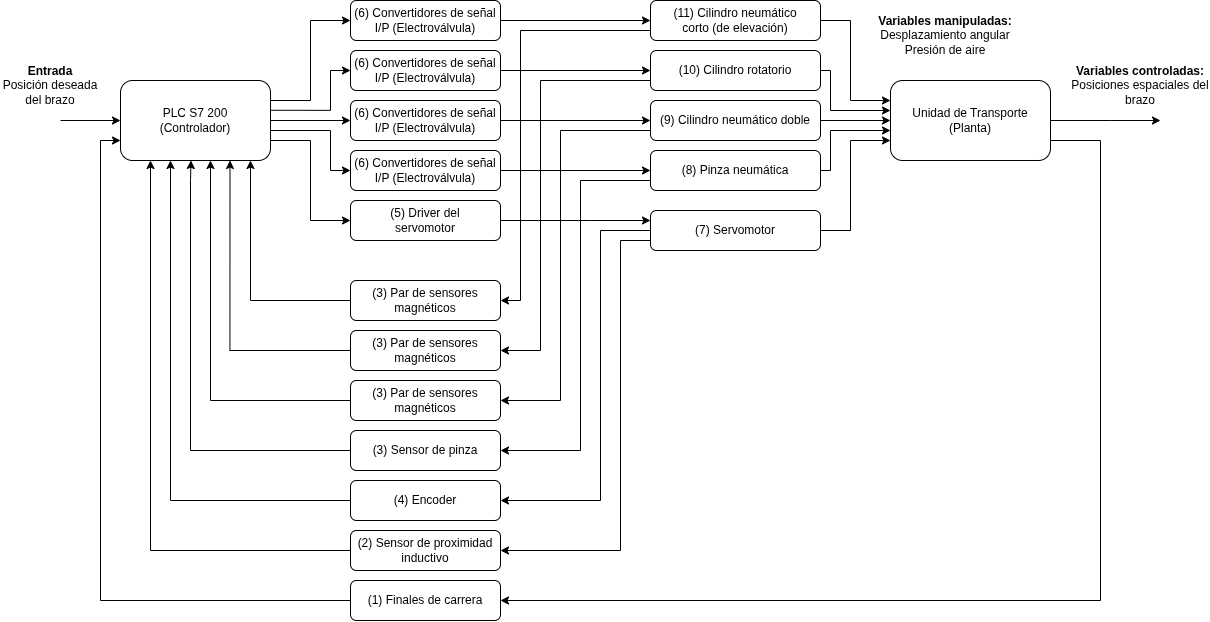

The diagram above was exported from draw.io. Its source (the exported page's mxGraphModel, read from the mxfile embedded in the PNG):
<mxGraphModel dx="1229" dy="811" grid="1" gridSize="10" guides="1" tooltips="1" connect="1" arrows="1" fold="1" page="1" pageScale="1" pageWidth="3300" pageHeight="4681" math="0" shadow="0">
  <root>
    <mxCell id="0" />
    <mxCell id="1" parent="0" />
    <mxCell id="dD020iaga6tL03-XBBhA-12" edge="1" parent="1" source="lo4XlS-gCwl9g2k5CFDz-1" style="edgeStyle=orthogonalEdgeStyle;rounded=0;orthogonalLoop=1;jettySize=auto;html=1;entryX=0;entryY=0.5;entryDx=0;entryDy=0;exitX=1;exitY=0.25;exitDx=0;exitDy=0;" target="dD020iaga6tL03-XBBhA-11">
      <mxGeometry relative="1" as="geometry">
        <Array as="points">
          <mxPoint x="490" y="340" />
          <mxPoint x="490" y="260" />
        </Array>
        <mxPoint x="520" y="340" as="sourcePoint" />
      </mxGeometry>
    </mxCell>
    <mxCell id="dD020iaga6tL03-XBBhA-13" edge="1" parent="1" source="lo4XlS-gCwl9g2k5CFDz-1" style="edgeStyle=orthogonalEdgeStyle;rounded=0;orthogonalLoop=1;jettySize=auto;html=1;entryX=0;entryY=0.5;entryDx=0;entryDy=0;exitX=0.991;exitY=0.372;exitDx=0;exitDy=0;exitPerimeter=0;" target="a_9iVn__mQny2rfc7Nzc-3">
      <mxGeometry relative="1" as="geometry">
        <Array as="points">
          <mxPoint x="510" y="350" />
          <mxPoint x="510" y="310" />
        </Array>
        <mxPoint x="520" y="350" as="sourcePoint" />
        <mxPoint x="530" y="310" as="targetPoint" />
      </mxGeometry>
    </mxCell>
    <mxCell id="dD020iaga6tL03-XBBhA-14" edge="1" parent="1" source="lo4XlS-gCwl9g2k5CFDz-1" style="edgeStyle=orthogonalEdgeStyle;rounded=0;orthogonalLoop=1;jettySize=auto;html=1;exitX=1;exitY=0.5;exitDx=0;exitDy=0;" target="dD020iaga6tL03-XBBhA-5">
      <mxGeometry relative="1" as="geometry">
        <Array as="points" />
        <mxPoint x="520" y="360" as="sourcePoint" />
        <mxPoint x="550" y="370" as="targetPoint" />
      </mxGeometry>
    </mxCell>
    <mxCell id="dD020iaga6tL03-XBBhA-15" edge="1" parent="1" style="edgeStyle=orthogonalEdgeStyle;rounded=0;orthogonalLoop=1;jettySize=auto;html=1;entryX=0;entryY=0.5;entryDx=0;entryDy=0;" target="qO18B2Q57FO1945Gf9R3-17">
      <mxGeometry relative="1" as="geometry">
        <Array as="points">
          <mxPoint x="510" y="370" />
          <mxPoint x="510" y="410" />
        </Array>
        <mxPoint x="450" y="370" as="sourcePoint" />
        <mxPoint x="560" y="385" as="targetPoint" />
      </mxGeometry>
    </mxCell>
    <mxCell id="dD020iaga6tL03-XBBhA-16" edge="1" parent="1" source="lo4XlS-gCwl9g2k5CFDz-1" style="edgeStyle=orthogonalEdgeStyle;rounded=0;orthogonalLoop=1;jettySize=auto;html=1;entryX=0;entryY=0.5;entryDx=0;entryDy=0;" target="qO18B2Q57FO1945Gf9R3-1">
      <mxGeometry relative="1" as="geometry">
        <Array as="points">
          <mxPoint x="490" y="380" />
          <mxPoint x="490" y="460" />
        </Array>
        <mxPoint x="500" y="380" as="sourcePoint" />
      </mxGeometry>
    </mxCell>
    <mxCell id="lo4XlS-gCwl9g2k5CFDz-1" parent="1" style="rounded=1;whiteSpace=wrap;html=1;points=[[0,0,0,0,0],[0,0.25,0,0,0],[0,0.5,0,0,0],[0,0.75,0,0,0],[0.15,0,0,0,0],[0.2,1,0,0,0],[0.33,1,0,0,0],[0.47,1,0,0,0],[0.5,0,0,0,0],[0.6,1,0,0,0],[0.73,1,0,0,0],[0.86,1,0,0,0],[1,0,0,0,0],[1,0.25,0,0,0],[1,0.5,0,0,0],[1,0.75,0,0,0]];" value="PLC S7 200&lt;br&gt;(Controlador)" vertex="1">
      <mxGeometry height="80" width="150" x="300" y="320" as="geometry" />
    </mxCell>
    <mxCell id="qO18B2Q57FO1945Gf9R3-10" edge="1" parent="1" source="qO18B2Q57FO1945Gf9R3-1" style="edgeStyle=orthogonalEdgeStyle;rounded=0;orthogonalLoop=1;jettySize=auto;html=1;exitX=1;exitY=0.5;exitDx=0;exitDy=0;entryX=0;entryY=0.25;entryDx=0;entryDy=0;" target="a_9iVn__mQny2rfc7Nzc-6">
      <mxGeometry relative="1" as="geometry">
        <Array as="points">
          <mxPoint x="770" y="460" />
          <mxPoint x="770" y="460" />
        </Array>
        <mxPoint x="710.0000000000002" y="441.9999999999999" as="sourcePoint" />
        <mxPoint x="800.0000000000002" y="458" as="targetPoint" />
      </mxGeometry>
    </mxCell>
    <mxCell id="qO18B2Q57FO1945Gf9R3-1" parent="1" style="rounded=1;whiteSpace=wrap;html=1;" value="(5) Driver del&lt;br&gt;servomotor" vertex="1">
      <mxGeometry height="40" width="150" x="530" y="440" as="geometry" />
    </mxCell>
    <mxCell id="qO18B2Q57FO1945Gf9R3-13" edge="1" parent="1" source="qO18B2Q57FO1945Gf9R3-2" style="edgeStyle=orthogonalEdgeStyle;rounded=0;orthogonalLoop=1;jettySize=auto;html=1;exitX=1;exitY=0.5;exitDx=0;exitDy=0;">
      <mxGeometry relative="1" as="geometry">
        <Array as="points">
          <mxPoint x="1290" y="360" />
          <mxPoint x="1290" y="360" />
        </Array>
        <mxPoint x="1300" y="300" as="sourcePoint" />
        <mxPoint x="1340" y="360" as="targetPoint" />
      </mxGeometry>
    </mxCell>
    <mxCell id="qO18B2Q57FO1945Gf9R3-14" edge="1" parent="1" source="qO18B2Q57FO1945Gf9R3-2" style="edgeStyle=orthogonalEdgeStyle;rounded=0;orthogonalLoop=1;jettySize=auto;html=1;exitX=1;exitY=0.75;exitDx=0;exitDy=0;entryX=1;entryY=0.5;entryDx=0;entryDy=0;" target="qO18B2Q57FO1945Gf9R3-5">
      <mxGeometry relative="1" as="geometry">
        <Array as="points">
          <mxPoint x="1280" y="380" />
          <mxPoint x="1280" y="840" />
        </Array>
        <mxPoint x="1330" y="390" as="sourcePoint" />
        <mxPoint x="810" y="850" as="targetPoint" />
      </mxGeometry>
    </mxCell>
    <mxCell id="qO18B2Q57FO1945Gf9R3-2" parent="1" style="rounded=1;whiteSpace=wrap;html=1;" value="Unidad de Transporte&lt;br&gt;(Planta)" vertex="1">
      <mxGeometry height="80" width="160" x="1070" y="320" as="geometry" />
    </mxCell>
    <mxCell id="qO18B2Q57FO1945Gf9R3-11" edge="1" parent="1" style="edgeStyle=orthogonalEdgeStyle;rounded=0;orthogonalLoop=1;jettySize=auto;html=1;exitX=1;exitY=0.5;exitDx=0;exitDy=0;exitPerimeter=0;" target="qO18B2Q57FO1945Gf9R3-2">
      <mxGeometry relative="1" as="geometry">
        <Array as="points">
          <mxPoint x="1030" y="470" />
          <mxPoint x="1030" y="380" />
        </Array>
        <mxPoint x="1000.0000000000002" y="469.9999999999999" as="sourcePoint" />
        <mxPoint x="950" y="359.97" as="targetPoint" />
      </mxGeometry>
    </mxCell>
    <mxCell id="dD020iaga6tL03-XBBhA-36" edge="1" parent="1" source="a_9iVn__mQny2rfc7Nzc-6" style="edgeStyle=orthogonalEdgeStyle;rounded=0;orthogonalLoop=1;jettySize=auto;html=1;entryX=1;entryY=0.5;entryDx=0;entryDy=0;exitX=0;exitY=0.5;exitDx=0;exitDy=0;" target="dD020iaga6tL03-XBBhA-24">
      <mxGeometry relative="1" as="geometry">
        <Array as="points">
          <mxPoint x="780" y="470" />
          <mxPoint x="780" y="740" />
        </Array>
        <mxPoint x="780" y="480" as="sourcePoint" />
        <mxPoint x="790" y="730" as="targetPoint" />
      </mxGeometry>
    </mxCell>
    <mxCell id="a_9iVn__mQny2rfc7Nzc-2" edge="1" parent="1" source="a_9iVn__mQny2rfc7Nzc-6" style="edgeStyle=orthogonalEdgeStyle;rounded=0;orthogonalLoop=1;jettySize=auto;html=1;entryX=1;entryY=0.5;entryDx=0;entryDy=0;exitX=0;exitY=0.75;exitDx=0;exitDy=0;" target="a_9iVn__mQny2rfc7Nzc-1">
      <mxGeometry relative="1" as="geometry">
        <Array as="points">
          <mxPoint x="800" y="480" />
          <mxPoint x="800" y="790" />
        </Array>
        <mxPoint x="820" y="510" as="sourcePoint" />
      </mxGeometry>
    </mxCell>
    <mxCell id="qO18B2Q57FO1945Gf9R3-12" edge="1" parent="1" source="qO18B2Q57FO1945Gf9R3-4" style="edgeStyle=orthogonalEdgeStyle;rounded=0;orthogonalLoop=1;jettySize=auto;html=1;exitX=1;exitY=0.5;exitDx=0;exitDy=0;" target="qO18B2Q57FO1945Gf9R3-2">
      <mxGeometry relative="1" as="geometry">
        <Array as="points">
          <mxPoint x="1010" y="410" />
          <mxPoint x="1010" y="370" />
        </Array>
        <mxPoint x="890" y="409.97" as="sourcePoint" />
        <mxPoint x="950" y="319.97" as="targetPoint" />
      </mxGeometry>
    </mxCell>
    <mxCell id="dD020iaga6tL03-XBBhA-35" edge="1" parent="1" source="qO18B2Q57FO1945Gf9R3-4" style="edgeStyle=orthogonalEdgeStyle;rounded=0;orthogonalLoop=1;jettySize=auto;html=1;entryX=1;entryY=0.5;entryDx=0;entryDy=0;exitX=0;exitY=0.75;exitDx=0;exitDy=0;" target="dD020iaga6tL03-XBBhA-23">
      <mxGeometry relative="1" as="geometry">
        <Array as="points">
          <mxPoint x="760" y="420" />
          <mxPoint x="760" y="690" />
        </Array>
      </mxGeometry>
    </mxCell>
    <mxCell id="qO18B2Q57FO1945Gf9R3-15" edge="1" parent="1" source="qO18B2Q57FO1945Gf9R3-5" style="edgeStyle=orthogonalEdgeStyle;rounded=0;orthogonalLoop=1;jettySize=auto;html=1;exitX=0;exitY=0.5;exitDx=0;exitDy=0;entryX=0;entryY=0.75;entryDx=0;entryDy=0;entryPerimeter=0;" target="lo4XlS-gCwl9g2k5CFDz-1">
      <mxGeometry relative="1" as="geometry">
        <Array as="points">
          <mxPoint x="280" y="840" />
          <mxPoint x="280" y="380" />
        </Array>
        <mxPoint x="295" y="385" as="targetPoint" />
      </mxGeometry>
    </mxCell>
    <mxCell id="qO18B2Q57FO1945Gf9R3-5" parent="1" style="rounded=1;whiteSpace=wrap;html=1;" value="(1) Finales de carrera" vertex="1">
      <mxGeometry height="40" width="150" x="530" y="820" as="geometry" />
    </mxCell>
    <mxCell id="qO18B2Q57FO1945Gf9R3-16" edge="1" parent="1" style="edgeStyle=orthogonalEdgeStyle;rounded=0;orthogonalLoop=1;jettySize=auto;html=1;entryX=0;entryY=0.5;entryDx=0;entryDy=0;entryPerimeter=0;" target="lo4XlS-gCwl9g2k5CFDz-1">
      <mxGeometry relative="1" as="geometry">
        <Array as="points" />
        <mxPoint x="240" y="360" as="sourcePoint" />
        <mxPoint x="310" y="320" as="targetPoint" />
      </mxGeometry>
    </mxCell>
    <mxCell id="qO18B2Q57FO1945Gf9R3-19" edge="1" parent="1" source="qO18B2Q57FO1945Gf9R3-17" style="edgeStyle=orthogonalEdgeStyle;rounded=0;orthogonalLoop=1;jettySize=auto;html=1;exitX=1;exitY=0.5;exitDx=0;exitDy=0;entryX=0;entryY=0.5;entryDx=0;entryDy=0;" target="qO18B2Q57FO1945Gf9R3-4">
      <mxGeometry relative="1" as="geometry" />
    </mxCell>
    <mxCell id="qO18B2Q57FO1945Gf9R3-17" parent="1" style="rounded=1;whiteSpace=wrap;html=1;" value="(6) Convertidores de señal I/P (Electroválvula)" vertex="1">
      <mxGeometry height="40" width="150" x="530" y="390" as="geometry" />
    </mxCell>
    <mxCell id="qO18B2Q57FO1945Gf9R3-20" parent="1" style="text;html=1;whiteSpace=wrap;strokeColor=none;fillColor=none;align=center;verticalAlign=middle;rounded=0;" value="&lt;b&gt;Variables controladas:&lt;/b&gt; Posiciones espaciales del brazo" vertex="1">
      <mxGeometry height="30" width="140" x="1250" y="310" as="geometry" />
    </mxCell>
    <mxCell id="qO18B2Q57FO1945Gf9R3-22" parent="1" style="text;html=1;whiteSpace=wrap;strokeColor=none;fillColor=none;align=center;verticalAlign=middle;rounded=0;" value="&lt;div&gt;&lt;b&gt;Entrada&lt;/b&gt;&lt;br&gt;Posición deseada del brazo&lt;/div&gt;" vertex="1">
      <mxGeometry height="30" width="100" x="180" y="310" as="geometry" />
    </mxCell>
    <mxCell id="qO18B2Q57FO1945Gf9R3-23" parent="1" style="text;html=1;whiteSpace=wrap;strokeColor=none;fillColor=none;align=center;verticalAlign=middle;rounded=0;" value="&lt;b&gt;Variables manipuladas:&lt;/b&gt;&lt;br&gt;Desplazamiento angular&lt;br&gt;Presión de aire" vertex="1">
      <mxGeometry height="30" width="170" x="1040" y="260" as="geometry" />
    </mxCell>
    <mxCell id="dD020iaga6tL03-XBBhA-17" edge="1" parent="1" source="dD020iaga6tL03-XBBhA-3" style="edgeStyle=orthogonalEdgeStyle;rounded=0;orthogonalLoop=1;jettySize=auto;html=1;exitX=1;exitY=0.5;exitDx=0;exitDy=0;" target="qO18B2Q57FO1945Gf9R3-2" value="">
      <mxGeometry relative="1" as="geometry">
        <mxPoint x="890" y="359.97" as="sourcePoint" />
      </mxGeometry>
    </mxCell>
    <mxCell id="dD020iaga6tL03-XBBhA-34" edge="1" parent="1" source="dD020iaga6tL03-XBBhA-3" style="edgeStyle=orthogonalEdgeStyle;rounded=0;orthogonalLoop=1;jettySize=auto;html=1;entryX=1;entryY=0.5;entryDx=0;entryDy=0;" target="dD020iaga6tL03-XBBhA-22">
      <mxGeometry relative="1" as="geometry">
        <Array as="points">
          <mxPoint x="740" y="370" />
          <mxPoint x="740" y="640" />
        </Array>
        <mxPoint x="730" y="660" as="targetPoint" />
      </mxGeometry>
    </mxCell>
    <mxCell id="dD020iaga6tL03-XBBhA-3" parent="1" style="rounded=1;whiteSpace=wrap;html=1;" value="(9) Cilindro neumático doble" vertex="1">
      <mxGeometry height="40" width="170" x="830" y="340" as="geometry" />
    </mxCell>
    <mxCell id="dD020iaga6tL03-XBBhA-4" edge="1" parent="1" source="dD020iaga6tL03-XBBhA-5" style="edgeStyle=orthogonalEdgeStyle;rounded=0;orthogonalLoop=1;jettySize=auto;html=1;exitX=1;exitY=0.5;exitDx=0;exitDy=0;entryX=0;entryY=0.5;entryDx=0;entryDy=0;" target="dD020iaga6tL03-XBBhA-3">
      <mxGeometry relative="1" as="geometry" />
    </mxCell>
    <mxCell id="dD020iaga6tL03-XBBhA-5" parent="1" style="rounded=1;whiteSpace=wrap;html=1;" value="(6) Convertidores de señal I/P (Electroválvula)" vertex="1">
      <mxGeometry height="40" width="150" x="530" y="340" as="geometry" />
    </mxCell>
    <mxCell id="dD020iaga6tL03-XBBhA-18" edge="1" parent="1" source="dD020iaga6tL03-XBBhA-6" style="edgeStyle=orthogonalEdgeStyle;rounded=0;orthogonalLoop=1;jettySize=auto;html=1;exitX=1;exitY=0.5;exitDx=0;exitDy=0;" target="qO18B2Q57FO1945Gf9R3-2" value="">
      <mxGeometry relative="1" as="geometry">
        <Array as="points">
          <mxPoint x="1010" y="310" />
          <mxPoint x="1010" y="350" />
        </Array>
        <mxPoint x="890" y="309.9985714285714" as="sourcePoint" />
      </mxGeometry>
    </mxCell>
    <mxCell id="dD020iaga6tL03-XBBhA-33" edge="1" parent="1" source="dD020iaga6tL03-XBBhA-6" style="edgeStyle=orthogonalEdgeStyle;rounded=0;orthogonalLoop=1;jettySize=auto;html=1;entryX=1;entryY=0.5;entryDx=0;entryDy=0;" target="dD020iaga6tL03-XBBhA-21">
      <mxGeometry relative="1" as="geometry">
        <Array as="points">
          <mxPoint x="720" y="320" />
          <mxPoint x="720" y="590" />
        </Array>
      </mxGeometry>
    </mxCell>
    <mxCell id="dD020iaga6tL03-XBBhA-6" parent="1" style="rounded=1;whiteSpace=wrap;html=1;" value="(10) Cilindro rotatorio" vertex="1">
      <mxGeometry height="40" width="170" x="830" y="290" as="geometry" />
    </mxCell>
    <mxCell id="dD020iaga6tL03-XBBhA-7" edge="1" parent="1" source="a_9iVn__mQny2rfc7Nzc-3" style="edgeStyle=orthogonalEdgeStyle;rounded=0;orthogonalLoop=1;jettySize=auto;html=1;exitX=1;exitY=0.5;exitDx=0;exitDy=0;entryX=0;entryY=0.5;entryDx=0;entryDy=0;" target="dD020iaga6tL03-XBBhA-6">
      <mxGeometry relative="1" as="geometry">
        <mxPoint x="680" y="310" as="sourcePoint" />
      </mxGeometry>
    </mxCell>
    <mxCell id="dD020iaga6tL03-XBBhA-19" edge="1" parent="1" source="dD020iaga6tL03-XBBhA-9" style="edgeStyle=orthogonalEdgeStyle;rounded=0;orthogonalLoop=1;jettySize=auto;html=1;entryX=0;entryY=0.25;entryDx=0;entryDy=0;exitX=1;exitY=0.5;exitDx=0;exitDy=0;" target="qO18B2Q57FO1945Gf9R3-2">
      <mxGeometry relative="1" as="geometry">
        <Array as="points">
          <mxPoint x="1030" y="260" />
          <mxPoint x="1030" y="340" />
        </Array>
        <mxPoint x="890" y="259.9985714285714" as="sourcePoint" />
      </mxGeometry>
    </mxCell>
    <mxCell id="dD020iaga6tL03-XBBhA-32" edge="1" parent="1" source="dD020iaga6tL03-XBBhA-9" style="edgeStyle=orthogonalEdgeStyle;rounded=0;orthogonalLoop=1;jettySize=auto;html=1;entryX=1;entryY=0.5;entryDx=0;entryDy=0;" target="dD020iaga6tL03-XBBhA-20">
      <mxGeometry relative="1" as="geometry">
        <Array as="points">
          <mxPoint x="700" y="270" />
          <mxPoint x="700" y="540" />
        </Array>
      </mxGeometry>
    </mxCell>
    <mxCell id="dD020iaga6tL03-XBBhA-9" parent="1" style="rounded=1;whiteSpace=wrap;html=1;" value="(11) Cilindro neumático&lt;br&gt;corto (de elevación)" vertex="1">
      <mxGeometry height="40" width="170" x="830" y="240" as="geometry" />
    </mxCell>
    <mxCell id="dD020iaga6tL03-XBBhA-10" edge="1" parent="1" source="dD020iaga6tL03-XBBhA-11" style="edgeStyle=orthogonalEdgeStyle;rounded=0;orthogonalLoop=1;jettySize=auto;html=1;exitX=1;exitY=0.5;exitDx=0;exitDy=0;entryX=0;entryY=0.5;entryDx=0;entryDy=0;" target="dD020iaga6tL03-XBBhA-9">
      <mxGeometry relative="1" as="geometry" />
    </mxCell>
    <mxCell id="dD020iaga6tL03-XBBhA-11" parent="1" style="rounded=1;whiteSpace=wrap;html=1;" value="(6) Convertidores de señal I/P (Electroválvula)" vertex="1">
      <mxGeometry height="40" width="150" x="530" y="240" as="geometry" />
    </mxCell>
    <mxCell id="dD020iaga6tL03-XBBhA-20" parent="1" style="rounded=1;whiteSpace=wrap;html=1;" value="(3) Par de sensores&lt;br&gt;magnéticos" vertex="1">
      <mxGeometry height="40" width="150" x="530" y="520" as="geometry" />
    </mxCell>
    <mxCell id="dD020iaga6tL03-XBBhA-21" parent="1" style="rounded=1;whiteSpace=wrap;html=1;" value="(3) Par de sensores&lt;br&gt;magnéticos" vertex="1">
      <mxGeometry height="40" width="150" x="530" y="570" as="geometry" />
    </mxCell>
    <mxCell id="dD020iaga6tL03-XBBhA-27" edge="1" parent="1" source="dD020iaga6tL03-XBBhA-22" style="edgeStyle=orthogonalEdgeStyle;rounded=0;orthogonalLoop=1;jettySize=auto;html=1;entryX=0.6;entryY=1;entryDx=0;entryDy=0;entryPerimeter=0;" target="lo4XlS-gCwl9g2k5CFDz-1">
      <mxGeometry relative="1" as="geometry">
        <Array as="points">
          <mxPoint x="390" y="640" />
        </Array>
        <mxPoint x="390" y="420" as="targetPoint" />
      </mxGeometry>
    </mxCell>
    <mxCell id="dD020iaga6tL03-XBBhA-22" parent="1" style="rounded=1;whiteSpace=wrap;html=1;" value="(3) Par de sensores&lt;br&gt;magnéticos" vertex="1">
      <mxGeometry height="40" width="150" x="530" y="620" as="geometry" />
    </mxCell>
    <mxCell id="dD020iaga6tL03-XBBhA-29" edge="1" parent="1" source="dD020iaga6tL03-XBBhA-23" style="edgeStyle=orthogonalEdgeStyle;rounded=0;orthogonalLoop=1;jettySize=auto;html=1;entryX=0.47;entryY=1;entryDx=0;entryDy=0;entryPerimeter=0;" target="lo4XlS-gCwl9g2k5CFDz-1">
      <mxGeometry relative="1" as="geometry">
        <Array as="points">
          <mxPoint x="370" y="690" />
          <mxPoint x="370" y="420" />
          <mxPoint x="371" y="420" />
        </Array>
        <mxPoint x="370" y="420" as="targetPoint" />
      </mxGeometry>
    </mxCell>
    <mxCell id="dD020iaga6tL03-XBBhA-23" parent="1" style="rounded=1;whiteSpace=wrap;html=1;" value="(3) Sensor de pinza" vertex="1">
      <mxGeometry height="40" width="150" x="530" y="670" as="geometry" />
    </mxCell>
    <mxCell id="dD020iaga6tL03-XBBhA-24" parent="1" style="rounded=1;whiteSpace=wrap;html=1;" value="(4) Encoder" vertex="1">
      <mxGeometry height="40" width="150" x="530" y="720" as="geometry" />
    </mxCell>
    <mxCell id="dD020iaga6tL03-XBBhA-25" edge="1" parent="1" source="dD020iaga6tL03-XBBhA-20" style="edgeStyle=orthogonalEdgeStyle;rounded=0;orthogonalLoop=1;jettySize=auto;html=1;entryX=0.86;entryY=1;entryDx=0;entryDy=0;entryPerimeter=0;" target="lo4XlS-gCwl9g2k5CFDz-1">
      <mxGeometry relative="1" as="geometry">
        <Array as="points">
          <mxPoint x="430" y="540" />
          <mxPoint x="430" y="400" />
        </Array>
        <mxPoint x="430" y="410" as="targetPoint" />
      </mxGeometry>
    </mxCell>
    <mxCell id="dD020iaga6tL03-XBBhA-26" edge="1" parent="1" source="dD020iaga6tL03-XBBhA-21" style="edgeStyle=orthogonalEdgeStyle;rounded=0;orthogonalLoop=1;jettySize=auto;html=1;entryX=0.73;entryY=1;entryDx=0;entryDy=0;entryPerimeter=0;" target="lo4XlS-gCwl9g2k5CFDz-1">
      <mxGeometry relative="1" as="geometry">
        <Array as="points">
          <mxPoint x="410" y="590" />
        </Array>
        <mxPoint x="410" y="410" as="targetPoint" />
      </mxGeometry>
    </mxCell>
    <mxCell id="dD020iaga6tL03-XBBhA-30" edge="1" parent="1" source="dD020iaga6tL03-XBBhA-24" style="edgeStyle=orthogonalEdgeStyle;rounded=0;orthogonalLoop=1;jettySize=auto;html=1;entryX=0.33;entryY=1;entryDx=0;entryDy=0;entryPerimeter=0;" target="lo4XlS-gCwl9g2k5CFDz-1">
      <mxGeometry relative="1" as="geometry">
        <Array as="points">
          <mxPoint x="350" y="740" />
          <mxPoint x="350" y="400" />
        </Array>
        <mxPoint x="351" y="400" as="targetPoint" />
      </mxGeometry>
    </mxCell>
    <mxCell id="a_9iVn__mQny2rfc7Nzc-7" edge="1" parent="1" source="a_9iVn__mQny2rfc7Nzc-1" style="edgeStyle=orthogonalEdgeStyle;rounded=0;orthogonalLoop=1;jettySize=auto;html=1;exitX=0;exitY=0.5;exitDx=0;exitDy=0;entryX=0.2;entryY=1;entryDx=0;entryDy=0;entryPerimeter=0;" target="lo4XlS-gCwl9g2k5CFDz-1">
      <mxGeometry relative="1" as="geometry">
        <mxPoint x="330" y="420" as="targetPoint" />
      </mxGeometry>
    </mxCell>
    <mxCell id="a_9iVn__mQny2rfc7Nzc-1" parent="1" style="rounded=1;whiteSpace=wrap;html=1;" value="(2) Sensor de proximidad inductivo" vertex="1">
      <mxGeometry height="40" width="150" x="530" y="770" as="geometry" />
    </mxCell>
    <mxCell id="a_9iVn__mQny2rfc7Nzc-3" parent="1" style="rounded=1;whiteSpace=wrap;html=1;" value="(6) Convertidores de señal I/P (Electroválvula)" vertex="1">
      <mxGeometry height="40" width="150" x="530" y="290" as="geometry" />
    </mxCell>
    <mxCell id="qO18B2Q57FO1945Gf9R3-4" parent="1" style="rounded=1;whiteSpace=wrap;html=1;" value="(8) Pinza neumática" vertex="1">
      <mxGeometry height="40" width="170" x="830" y="390" as="geometry" />
    </mxCell>
    <mxCell id="a_9iVn__mQny2rfc7Nzc-6" parent="1" style="rounded=1;whiteSpace=wrap;html=1;" value="(7) Servomotor" vertex="1">
      <mxGeometry height="40" width="170" x="830" y="450" as="geometry" />
    </mxCell>
  </root>
</mxGraphModel>